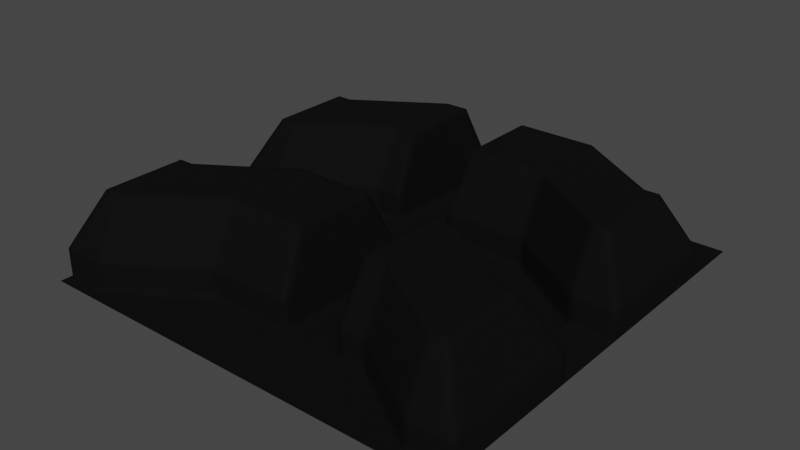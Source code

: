 # Source: chunky.blend  (saved by Blender 2.90.8; exported with 4.5.12 LTS)
import bpy
from mathutils import Matrix  # noqa: F401  (used for matrix-valued properties, if any)

bpy.ops.wm.read_factory_settings(use_empty=True)
scene = bpy.context.scene
scene.name = 'Scene'

# ---- collections
col_collection = bpy.data.collections.new('Collection'); scene.collection.children.link(col_collection)

# ---- materials (node trees are filled in below, after node groups)
mat_blacksilicone = bpy.data.materials.new('BlackSilicone')
mat_blacksilicone.use_transparent_shadow = False

# ---- material node trees
mat_blacksilicone.use_nodes = True; mat_blacksilicone.node_tree.nodes.clear()
_N = mat_blacksilicone.node_tree.nodes; _L = mat_blacksilicone.node_tree.links
n0 = _N.new('ShaderNodeOutputMaterial'); n0.name = 'Material Output'; n0.location = (300, 300)
n1 = _N.new('ShaderNodeBevel'); n1.name = 'Bevel'; n1.location = (-251, -127)
n1.inputs[0].default_value = 0.5
n2 = _N.new('ShaderNodeBsdfPrincipled'); n2.name = 'Principled BSDF'; n2.location = (10, 300)
n2.distribution = 'GGX'
n2.subsurface_method = 'BURLEY'
n2.inputs[0].default_value = (0.00382, 0.00382, 0.00382, 1.0)
n2.inputs[1].default_value = 0.08864
n2.inputs[2].default_value = 0.8773
n2.inputs[3].default_value = 1.45
n2.inputs[13].default_value = 0.1
n2.inputs[27].default_value = (0.0, 0.0, 0.0, 1.0)
n2.inputs[28].default_value = 1.0
_L.new(n2.outputs[0], n0.inputs[0])
_L.new(n1.outputs[0], n2.inputs[5])
n0.is_active_output = True

# ---- world
world_world = bpy.data.worlds.new('World'); scene.world = world_world
world_world.use_nodes = True; world_world.node_tree.nodes.clear()
_N = world_world.node_tree.nodes; _L = world_world.node_tree.links
n0 = _N.new('ShaderNodeOutputWorld'); n0.name = 'World Output'; n0.location = (300, 300)
n1 = _N.new('ShaderNodeBackground'); n1.name = 'Background'; n1.location = (10, 300)
n1.inputs[0].default_value = (0.05088, 0.05088, 0.05088, 1.0)
_L.new(n1.outputs[0], n0.inputs[0])
n0.is_active_output = True
world_world.color = (0.05088, 0.05088, 0.05088)
world_world.use_sun_shadow = False
world_world.sun_shadow_jitter_overblur = 0.0

# ---- meshes
me_tread_chunky = bpy.data.meshes.new('tread_chunky')
me_tread_chunky.from_pydata([(4.24e-07, 9.7, 0.0), (8.0, 7.1, 0.0), (1.399e-07, 3.2, 0.0), (8.0, 0.6, 0.0), (4.0, 9.7, 0.0), (4.0, 3.2, 0.0), (-1.311e-08, -0.3, 0.0), (-8.0, -2.9, 0.0), (-2.972e-07, -6.8, 0.0), (-8.0, -9.4, 0.0), (-4.0, -0.3, 0.0), (-4.0, -6.8, 0.0), (10.0, 7.1, 0.0), (10.0, 0.6, 0.0), (-10.0, -2.9, 0.0), (-10.0, -9.4, 0.0), (-2.7, 9.7, 0.0), (-2.7, 3.2, 0.0), (-4.0, 9.7, 0.0), (-4.0, 3.2, 0.0), (-8.0, 7.1, 0.0), (-8.0, 0.6, 0.0), (-10.0, 7.1, 0.0), (-10.0, 0.6, 0.0), (2.7, -0.3, 0.0), (2.7, -6.8, 0.0), (4.0, -0.3, 0.0), (4.0, -6.8, 0.0), (8.0, -2.9, 0.0), (8.0, -9.4, 0.0), (10.0, -2.9, 0.0), (10.0, -9.4, 0.0), (10.0, -9.4, 1.3), (10.0, -2.9, 1.3), (8.0, -9.4, 1.3), (8.0, -2.9, 1.3), (4.0, -6.8, 1.3), (4.0, -0.3, 1.3), (2.7, -6.8, 1.3), (2.7, -0.3, 1.3), (-10.0, 0.6, 1.3), (-10.0, 7.1, 1.3), (-8.0, 0.6, 1.3), (-8.0, 7.1, 1.3), (-4.0, 3.2, 1.3), (-4.0, 9.7, 1.3), (-2.7, 3.2, 1.3), (-2.7, 9.7, 1.3), (-10.0, -9.4, 1.3), (-10.0, -2.9, 1.3), (10.0, 0.6, 1.3), (10.0, 7.1, 1.3), (-4.0, -6.8, 1.3), (-4.0, -0.3, 1.3), (-8.0, -9.4, 1.3), (-2.972e-07, -6.8, 1.3), (-8.0, -2.9, 1.3), (-1.311e-08, -0.3, 1.3), (4.0, 3.2, 1.3), (4.0, 9.7, 1.3), (8.0, 0.6, 1.3), (1.399e-07, 3.2, 1.3), (8.0, 7.1, 1.3), (4.24e-07, 9.7, 1.3), (8.7, -8.1, 3.9), (8.7, -4.2, 3.9), (8.0, -8.1, 3.9), (8.0, -4.2, 3.9), (4.0, -5.5, 3.9), (4.0, -1.6, 3.9), (2.9, -5.5, 3.9), (2.9, -1.6, 3.9), (-8.7, 1.9, 3.9), (-8.7, 5.8, 3.9), (-8.0, 1.9, 3.9), (-8.0, 5.8, 3.9), (-4.0, 4.5, 3.9), (-4.0, 8.4, 3.9), (-2.9, 4.5, 3.9), (-2.9, 8.4, 3.9), (-8.7, -8.1, 3.9), (-8.7, -4.2, 3.9), (8.7, 1.9, 3.9), (8.7, 5.8, 3.9), (-4.0, -5.5, 3.9), (-4.0, -1.6, 3.9), (-8.0, -8.1, 3.9), (-0.3, -5.5, 3.9), (-8.0, -4.2, 3.9), (-0.3, -1.6, 3.9), (4.0, 4.5, 3.9), (4.0, 8.4, 3.9), (8.0, 1.9, 3.9), (0.3, 4.5, 3.9), (8.0, 5.8, 3.9), (0.3, 8.4, 3.9), (1.0, 10.0, 0.0), (8.0, 10.0, 0.0), (4.0, 10.0, 0.0), (10.0, 10.0, 0.0), (-1.0, 10.0, 0.0), (-4.0, 10.0, 0.0), (-8.0, 10.0, 0.0), (-10.0, 10.0, 0.0), (-1.0, -10.0, 0.0), (-8.0, -10.0, 0.0), (-4.0, -10.0, 0.0), (-10.0, -10.0, 0.0), (1.0, -10.0, 0.0), (4.0, -10.0, 0.0), (8.0, -10.0, 0.0), (10.0, -10.0, 0.0)], [], [(35, 67, 65, 33), (38, 39, 24, 25), (59, 91, 94, 62), (55, 57, 89, 87), (32, 31, 30, 33), (61, 93, 95, 63), (44, 46, 78, 76), (37, 69, 67, 35), (5, 58, 61, 2), (13, 50, 60, 3), (8, 6, 57, 55), (10, 7, 56, 53), (49, 48, 80, 81), (17, 16, 47, 46), (23, 40, 41, 22), (23, 21, 42, 40), (51, 50, 13, 12), (18, 16, 100, 101), (0, 63, 59, 4), (0, 4, 98, 96), (1, 12, 99, 97), (24, 6, 8, 25), (27, 36, 38, 25), (28, 35, 33, 30), (2, 17, 6, 24), (0, 16, 17, 2), (7, 14, 49, 56), (21, 19, 44, 42), (9, 11, 52, 54), (20, 22, 41, 43), (3, 28, 30, 13), (4, 59, 62, 1), (3, 5, 26, 28), (16, 18, 45, 47), (2, 24, 26, 5), (3, 60, 58, 5), (31, 32, 34, 29), (7, 21, 23, 14), (14, 15, 48, 49), (7, 10, 19, 21), (24, 39, 37, 26), (11, 8, 55, 52), (15, 9, 54, 48), (10, 6, 17, 19), (19, 17, 46, 44), (18, 20, 43, 45), (29, 34, 36, 27), (26, 37, 35, 28), (6, 10, 53, 57), (61, 63, 0, 2), (1, 62, 51, 12), (46, 47, 79, 78), (32, 64, 66, 34), (41, 40, 72, 73), (63, 95, 91, 59), (57, 53, 85, 89), (39, 71, 69, 37), (58, 90, 93, 61), (48, 54, 86, 80), (60, 92, 90, 58), (36, 68, 70, 38), (83, 82, 50, 51), (56, 49, 81, 88), (43, 41, 73, 75), (38, 70, 71, 39), (53, 56, 88, 85), (50, 82, 92, 60), (42, 44, 76, 74), (74, 75, 73, 72), (64, 65, 67, 66), (76, 77, 75, 74), (88, 86, 84, 85), (88, 81, 80, 86), (78, 79, 77, 76), (85, 84, 87, 89), (93, 90, 91, 95), (67, 69, 68, 66), (83, 94, 92, 82), (91, 90, 92, 94), (68, 69, 71, 70), (40, 42, 74, 72), (34, 66, 68, 36), (54, 52, 84, 86), (62, 94, 83, 51), (45, 43, 75, 77), (52, 55, 87, 84), (64, 32, 33, 65), (47, 45, 77, 79), (22, 20, 102, 103), (4, 1, 97, 98), (16, 0, 96, 100), (20, 18, 101, 102), (8, 11, 106, 104), (27, 25, 108, 109), (31, 29, 110, 111), (9, 15, 107, 105), (25, 8, 104, 108), (29, 27, 109, 110), (11, 9, 105, 106)])
_uv = me_tread_chunky.uv_layers.new(name='UVMap')
_uv.uv.foreach_set('vector', [0.125, 0.5, 0.125, 0.5, 0.125, 0.5, 0.125, 0.5, 0.375, 0.5, 0.125, 0.5, 0.125, 0.5, 0.375, 0.5, 0.5, 0.25, 0.5, 0.25, 0.625, 0.25, 0.625, 0.25, 0.375, 0.5, 0.375, 0.25, 0.375, 0.25, 0.375, 0.5, 0.375, 0.5, 0.375, 0.5, 0.125, 0.5, 0.125, 0.5, 0.375, 0.5, 0.375, 0.5, 0.375, 0.25, 0.375, 0.25, 0.375, 0.5, 0.375, 0.5, 0.375, 0.5, 0.375, 0.5, 0.125, 0.5, 0.125, 0.5, 0.125, 0.5, 0.125, 0.5, 0.5, 0.5, 0.5, 0.5, 0.375, 0.5, 0.375, 0.5, 0.625, 0.5, 0.625, 0.5, 0.625, 0.5, 0.625, 0.5, 0.375, 0.5, 0.375, 0.25, 0.375, 0.25, 0.375, 0.5, 0.5, 0.25, 0.625, 0.25, 0.625, 0.25, 0.5, 0.25, 0.625, 0.25, 0.625, 0.5, 0.625, 0.5, 0.625, 0.25, 0.375, 0.5, 0.125, 0.5, 0.125, 0.5, 0.375, 0.5, 0.375, 0.5, 0.375, 0.5, 0.125, 0.5, 0.125, 0.5, 0.375, 0.5, 0.375, 0.5, 0.375, 0.5, 0.375, 0.5, 0.625, 0.25, 0.625, 0.5, 0.625, 0.5, 0.625, 0.25, 0.125, 0.5, 0.125, 0.5, 0.125, 0.5, 0.125, 0.5, 0.375, 0.25, 0.375, 0.25, 0.5, 0.25, 0.5, 0.25, 0.375, 0.25, 0.5, 0.25, 0.5, 0.25, 0.375, 0.25, 0.625, 0.25, 0.625, 0.25, 0.625, 0.25, 0.625, 0.25, 0.125, 0.5, 0.375, 0.25, 0.375, 0.5, 0.375, 0.5, 0.375, 0.5, 0.375, 0.5, 0.375, 0.5, 0.375, 0.5, 0.125, 0.5, 0.125, 0.5, 0.125, 0.5, 0.125, 0.5, 0.375, 0.5, 0.375, 0.5, 0.375, 0.25, 0.125, 0.5, 0.375, 0.25, 0.125, 0.5, 0.375, 0.5, 0.375, 0.5, 0.625, 0.25, 0.625, 0.25, 0.625, 0.25, 0.625, 0.25, 0.375, 0.5, 0.375, 0.5, 0.375, 0.5, 0.375, 0.5, 0.625, 0.5, 0.5, 0.5, 0.5, 0.5, 0.625, 0.5, 0.125, 0.5, 0.125, 0.5, 0.125, 0.5, 0.125, 0.5, 0.625, 0.5, 0.125, 0.5, 0.125, 0.5, 0.625, 0.5, 0.5, 0.25, 0.5, 0.25, 0.625, 0.25, 0.625, 0.25, 0.625, 0.5, 0.5, 0.5, 0.125, 0.5, 0.125, 0.5, 0.125, 0.5, 0.125, 0.5, 0.125, 0.5, 0.125, 0.5, 0.375, 0.5, 0.125, 0.5, 0.125, 0.5, 0.5, 0.5, 0.625, 0.5, 0.625, 0.5, 0.5, 0.5, 0.5, 0.5, 0.375, 0.5, 0.375, 0.5, 0.375, 0.5, 0.375, 0.5, 0.625, 0.25, 0.375, 0.5, 0.375, 0.5, 0.625, 0.25, 0.625, 0.25, 0.625, 0.5, 0.625, 0.5, 0.625, 0.25, 0.625, 0.25, 0.5, 0.25, 0.375, 0.5, 0.375, 0.5, 0.125, 0.5, 0.125, 0.5, 0.125, 0.5, 0.125, 0.5, 0.5, 0.5, 0.375, 0.5, 0.375, 0.5, 0.5, 0.5, 0.625, 0.5, 0.625, 0.5, 0.625, 0.5, 0.625, 0.5, 0.5, 0.25, 0.375, 0.25, 0.375, 0.5, 0.375, 0.5, 0.375, 0.5, 0.375, 0.5, 0.375, 0.5, 0.375, 0.5, 0.125, 0.5, 0.125, 0.5, 0.125, 0.5, 0.125, 0.5, 0.375, 0.5, 0.375, 0.5, 0.375, 0.5, 0.375, 0.5, 0.125, 0.5, 0.125, 0.5, 0.125, 0.5, 0.125, 0.5, 0.375, 0.25, 0.5, 0.25, 0.5, 0.25, 0.375, 0.25, 0.375, 0.5, 0.375, 0.25, 0.375, 0.25, 0.375, 0.5, 0.625, 0.25, 0.625, 0.25, 0.625, 0.25, 0.625, 0.25, 0.375, 0.5, 0.125, 0.5, 0.125, 0.5, 0.375, 0.5, 0.375, 0.5, 0.375, 0.5, 0.375, 0.5, 0.375, 0.5, 0.125, 0.5, 0.375, 0.5, 0.375, 0.5, 0.125, 0.5, 0.375, 0.25, 0.375, 0.25, 0.5, 0.25, 0.5, 0.25, 0.375, 0.25, 0.5, 0.25, 0.5, 0.25, 0.375, 0.25, 0.125, 0.5, 0.125, 0.5, 0.125, 0.5, 0.125, 0.5, 0.5, 0.5, 0.5, 0.5, 0.375, 0.5, 0.375, 0.5, 0.625, 0.5, 0.625, 0.5, 0.625, 0.5, 0.625, 0.5, 0.625, 0.5, 0.625, 0.5, 0.5, 0.5, 0.5, 0.5, 0.375, 0.5, 0.375, 0.5, 0.375, 0.5, 0.375, 0.5, 0.625, 0.25, 0.625, 0.5, 0.625, 0.5, 0.625, 0.25, 0.625, 0.25, 0.625, 0.25, 0.625, 0.25, 0.625, 0.25, 0.125, 0.5, 0.125, 0.5, 0.125, 0.5, 0.125, 0.5, 0.375, 0.5, 0.375, 0.5, 0.125, 0.5, 0.125, 0.5, 0.5, 0.25, 0.625, 0.25, 0.625, 0.25, 0.5, 0.25, 0.625, 0.5, 0.625, 0.5, 0.625, 0.5, 0.625, 0.5, 0.375, 0.5, 0.375, 0.5, 0.375, 0.5, 0.375, 0.5, 0.375, 0.5, 0.125, 0.5, 0.125, 0.5, 0.375, 0.5, 0.375, 0.5, 0.125, 0.5, 0.125, 0.5, 0.375, 0.5, 0.375, 0.5, 0.125, 0.5, 0.125, 0.5, 0.375, 0.5, 0.625, 0.25, 0.625, 0.5, 0.5, 0.5, 0.5, 0.25, 0.625, 0.25, 0.625, 0.25, 0.625, 0.5, 0.625, 0.5, 0.375, 0.5, 0.125, 0.5, 0.125, 0.5, 0.375, 0.5, 0.5, 0.25, 0.5, 0.5, 0.375, 0.5, 0.375, 0.25, 0.375, 0.5, 0.5, 0.5, 0.5, 0.25, 0.375, 0.25, 0.125, 0.5, 0.125, 0.5, 0.375, 0.5, 0.375, 0.5, 0.625, 0.25, 0.625, 0.25, 0.625, 0.5, 0.625, 0.5, 0.5, 0.25, 0.5, 0.5, 0.625, 0.5, 0.625, 0.25, 0.375, 0.5, 0.125, 0.5, 0.125, 0.5, 0.375, 0.5, 0.375, 0.5, 0.375, 0.5, 0.375, 0.5, 0.375, 0.5, 0.375, 0.5, 0.375, 0.5, 0.375, 0.5, 0.375, 0.5, 0.625, 0.5, 0.5, 0.5, 0.5, 0.5, 0.625, 0.5, 0.625, 0.25, 0.625, 0.25, 0.625, 0.25, 0.625, 0.25, 0.125, 0.5, 0.125, 0.5, 0.125, 0.5, 0.125, 0.5, 0.5, 0.5, 0.375, 0.5, 0.375, 0.5, 0.5, 0.5, 0.375, 0.5, 0.375, 0.5, 0.125, 0.5, 0.125, 0.5, 0.125, 0.5, 0.125, 0.5, 0.125, 0.5, 0.125, 0.5, 0.125, 0.5, 0.125, 0.5, 0.125, 0.5, 0.125, 0.5, 0.5, 0.25, 0.625, 0.25, 0.625, 0.25, 0.5, 0.25, 0.125, 0.5, 0.375, 0.25, 0.375, 0.25, 0.125, 0.5, 0.125, 0.5, 0.125, 0.5, 0.125, 0.5, 0.125, 0.5, 0.375, 0.5, 0.5, 0.5, 0.5, 0.5, 0.375, 0.5, 0.375, 0.5, 0.375, 0.5, 0.375, 0.5, 0.375, 0.5, 0.375, 0.5, 0.375, 0.5, 0.375, 0.5, 0.375, 0.5, 0.625, 0.5, 0.625, 0.5, 0.625, 0.5, 0.625, 0.5, 0.375, 0.5, 0.375, 0.5, 0.375, 0.5, 0.375, 0.5, 0.375, 0.5, 0.375, 0.5, 0.375, 0.5, 0.375, 0.5, 0.5, 0.5, 0.625, 0.5, 0.625, 0.5, 0.5, 0.5])
me_tread_chunky.materials.append(mat_blacksilicone)
me_tread_chunky.use_remesh_fix_poles = True
me_tread_chunky.use_remesh_preserve_attributes = False
me_tread_chunky.use_mirror_vertex_groups = False
me_tread_chunky.update()

# ---- objects
ob_cube = bpy.data.objects.new('Cube', me_tread_chunky)

# ---- transforms, parenting, visibility, modifiers, constraints
ob_cube.location = (0.0, 0.0, 0.0)
ob_cube.lineart.crease_threshold = 0.0
_vg = ob_cube.vertex_groups.new(name='edge_right')
_vg = ob_cube.vertex_groups.new(name='edge_left')

# ---- collection membership
col_collection.objects.link(ob_cube)

# ---- scene / render settings (as saved in the file)
scene.frame_start = 1; scene.frame_end = 250; scene.frame_set(1)
scene.render.engine = 'BLENDER_EEVEE_NEXT'
scene.cycles.use_denoising = False
scene.cycles.samples = 128
scene.cycles.sampling_pattern = 'TABULATED_SOBOL'
scene.cycles.use_adaptive_sampling = False
scene.cycles.use_light_tree = False
scene.view_settings.view_transform = 'Filmic'
bpy.context.view_layer.update()

# ---- added for rendering (the .blend has no active camera and no usable light): camera, sun
cam_auto = bpy.data.cameras.new('AutoCamera')
cam_auto.lens = 50.0
cam_auto.sensor_width = 36.0
cam_auto.clip_end = 1000.0
ob_auto_camera = bpy.data.objects.new('AutoCamera', cam_auto)
scene.collection.objects.link(ob_auto_camera)
ob_auto_camera.location = (26.4169, -31.7003, 23.0835)
ob_auto_camera.rotation_euler = (1.09748, -7.21219e-08, 0.694738)
scene.camera = ob_auto_camera
light_auto_sun = bpy.data.lights.new('AutoSun', 'SUN')
light_auto_sun.energy = 3.0
light_auto_sun.angle = 0.0523599
ob_auto_sun = bpy.data.objects.new('AutoSun', light_auto_sun)
scene.collection.objects.link(ob_auto_sun)
ob_auto_sun.rotation_euler = (0.872665, 0.174533, 0.523599)
bpy.context.view_layer.update()
